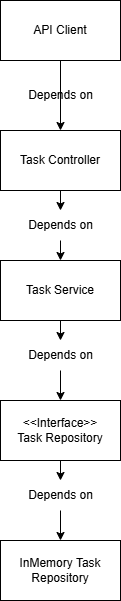

The diagram above was exported from draw.io. Its source (the exported page's mxGraphModel, read from the mxfile embedded in the PNG):
<mxGraphModel dx="872" dy="545" grid="1" gridSize="10" guides="1" tooltips="1" connect="1" arrows="1" fold="1" page="1" pageScale="1" pageWidth="850" pageHeight="1100" math="0" shadow="0">
  <root>
    <mxCell id="0" />
    <mxCell id="1" parent="0" />
    <mxCell id="O-ImAl7yjDwjxEWLQsmt-6" style="edgeStyle=orthogonalEdgeStyle;rounded=0;orthogonalLoop=1;jettySize=auto;html=1;exitX=0.5;exitY=1;exitDx=0;exitDy=0;entryX=0.5;entryY=0;entryDx=0;entryDy=0;" edge="1" parent="1" source="O-ImAl7yjDwjxEWLQsmt-1" target="O-ImAl7yjDwjxEWLQsmt-2">
      <mxGeometry relative="1" as="geometry" />
    </mxCell>
    <mxCell id="O-ImAl7yjDwjxEWLQsmt-1" value="API Client" style="rounded=0;whiteSpace=wrap;html=1;" vertex="1" parent="1">
      <mxGeometry x="365" y="30" width="120" height="60" as="geometry" />
    </mxCell>
    <mxCell id="O-ImAl7yjDwjxEWLQsmt-13" style="edgeStyle=orthogonalEdgeStyle;rounded=0;orthogonalLoop=1;jettySize=auto;html=1;exitX=0.5;exitY=1;exitDx=0;exitDy=0;entryX=0.5;entryY=0;entryDx=0;entryDy=0;" edge="1" parent="1" source="O-ImAl7yjDwjxEWLQsmt-15" target="O-ImAl7yjDwjxEWLQsmt-4">
      <mxGeometry relative="1" as="geometry" />
    </mxCell>
    <mxCell id="O-ImAl7yjDwjxEWLQsmt-2" value="Task Controller" style="rounded=0;whiteSpace=wrap;html=1;" vertex="1" parent="1">
      <mxGeometry x="365" y="160" width="120" height="60" as="geometry" />
    </mxCell>
    <mxCell id="O-ImAl7yjDwjxEWLQsmt-3" value="InMemory Task Repository" style="rounded=0;whiteSpace=wrap;html=1;" vertex="1" parent="1">
      <mxGeometry x="365" y="570" width="120" height="60" as="geometry" />
    </mxCell>
    <mxCell id="O-ImAl7yjDwjxEWLQsmt-8" style="edgeStyle=orthogonalEdgeStyle;rounded=0;orthogonalLoop=1;jettySize=auto;html=1;exitX=0.5;exitY=1;exitDx=0;exitDy=0;entryX=0.5;entryY=0;entryDx=0;entryDy=0;" edge="1" parent="1" source="O-ImAl7yjDwjxEWLQsmt-17" target="O-ImAl7yjDwjxEWLQsmt-3">
      <mxGeometry relative="1" as="geometry" />
    </mxCell>
    <mxCell id="O-ImAl7yjDwjxEWLQsmt-4" value="Task Service" style="rounded=0;whiteSpace=wrap;html=1;" vertex="1" parent="1">
      <mxGeometry x="365" y="290" width="120" height="60" as="geometry" />
    </mxCell>
    <mxCell id="O-ImAl7yjDwjxEWLQsmt-14" value="Depends on" style="text;html=1;align=center;verticalAlign=middle;resizable=0;points=[];autosize=1;strokeColor=none;fillColor=none;" vertex="1" parent="1">
      <mxGeometry x="380" y="110" width="90" height="30" as="geometry" />
    </mxCell>
    <mxCell id="O-ImAl7yjDwjxEWLQsmt-16" value="" style="edgeStyle=orthogonalEdgeStyle;rounded=0;orthogonalLoop=1;jettySize=auto;html=1;exitX=0.5;exitY=1;exitDx=0;exitDy=0;entryX=0.5;entryY=0;entryDx=0;entryDy=0;" edge="1" parent="1" source="O-ImAl7yjDwjxEWLQsmt-2" target="O-ImAl7yjDwjxEWLQsmt-15">
      <mxGeometry relative="1" as="geometry">
        <mxPoint x="425" y="190" as="sourcePoint" />
        <mxPoint x="425" y="220" as="targetPoint" />
      </mxGeometry>
    </mxCell>
    <mxCell id="O-ImAl7yjDwjxEWLQsmt-15" value="Depends on" style="text;html=1;align=center;verticalAlign=middle;resizable=0;points=[];autosize=1;strokeColor=none;fillColor=none;" vertex="1" parent="1">
      <mxGeometry x="380" y="240" width="90" height="30" as="geometry" />
    </mxCell>
    <mxCell id="O-ImAl7yjDwjxEWLQsmt-18" value="" style="edgeStyle=orthogonalEdgeStyle;rounded=0;orthogonalLoop=1;jettySize=auto;html=1;exitX=0.5;exitY=1;exitDx=0;exitDy=0;entryX=0.5;entryY=0;entryDx=0;entryDy=0;" edge="1" parent="1" source="O-ImAl7yjDwjxEWLQsmt-19" target="O-ImAl7yjDwjxEWLQsmt-17">
      <mxGeometry relative="1" as="geometry">
        <mxPoint x="425" y="280" as="sourcePoint" />
        <mxPoint x="425" y="330" as="targetPoint" />
      </mxGeometry>
    </mxCell>
    <mxCell id="O-ImAl7yjDwjxEWLQsmt-17" value="Depends on" style="text;html=1;align=center;verticalAlign=middle;resizable=0;points=[];autosize=1;strokeColor=none;fillColor=none;" vertex="1" parent="1">
      <mxGeometry x="380" y="510" width="90" height="30" as="geometry" />
    </mxCell>
    <mxCell id="O-ImAl7yjDwjxEWLQsmt-20" value="" style="edgeStyle=orthogonalEdgeStyle;rounded=0;orthogonalLoop=1;jettySize=auto;html=1;exitX=0.5;exitY=1;exitDx=0;exitDy=0;entryX=0.5;entryY=0;entryDx=0;entryDy=0;" edge="1" parent="1" source="O-ImAl7yjDwjxEWLQsmt-21" target="O-ImAl7yjDwjxEWLQsmt-19">
      <mxGeometry relative="1" as="geometry">
        <mxPoint x="425" y="350" as="sourcePoint" />
        <mxPoint x="425" y="510" as="targetPoint" />
      </mxGeometry>
    </mxCell>
    <mxCell id="O-ImAl7yjDwjxEWLQsmt-19" value="&lt;div&gt;&amp;lt;&amp;lt;Interface&amp;gt;&amp;gt;&lt;/div&gt;Task Repository" style="rounded=0;whiteSpace=wrap;html=1;" vertex="1" parent="1">
      <mxGeometry x="365" y="430" width="120" height="60" as="geometry" />
    </mxCell>
    <mxCell id="O-ImAl7yjDwjxEWLQsmt-22" value="" style="edgeStyle=orthogonalEdgeStyle;rounded=0;orthogonalLoop=1;jettySize=auto;html=1;exitX=0.5;exitY=1;exitDx=0;exitDy=0;entryX=0.5;entryY=0;entryDx=0;entryDy=0;" edge="1" parent="1" source="O-ImAl7yjDwjxEWLQsmt-4" target="O-ImAl7yjDwjxEWLQsmt-21">
      <mxGeometry relative="1" as="geometry">
        <mxPoint x="425" y="350" as="sourcePoint" />
        <mxPoint x="425" y="430" as="targetPoint" />
      </mxGeometry>
    </mxCell>
    <mxCell id="O-ImAl7yjDwjxEWLQsmt-21" value="Depends on" style="text;html=1;align=center;verticalAlign=middle;resizable=0;points=[];autosize=1;strokeColor=none;fillColor=none;" vertex="1" parent="1">
      <mxGeometry x="380" y="370" width="90" height="30" as="geometry" />
    </mxCell>
  </root>
</mxGraphModel>